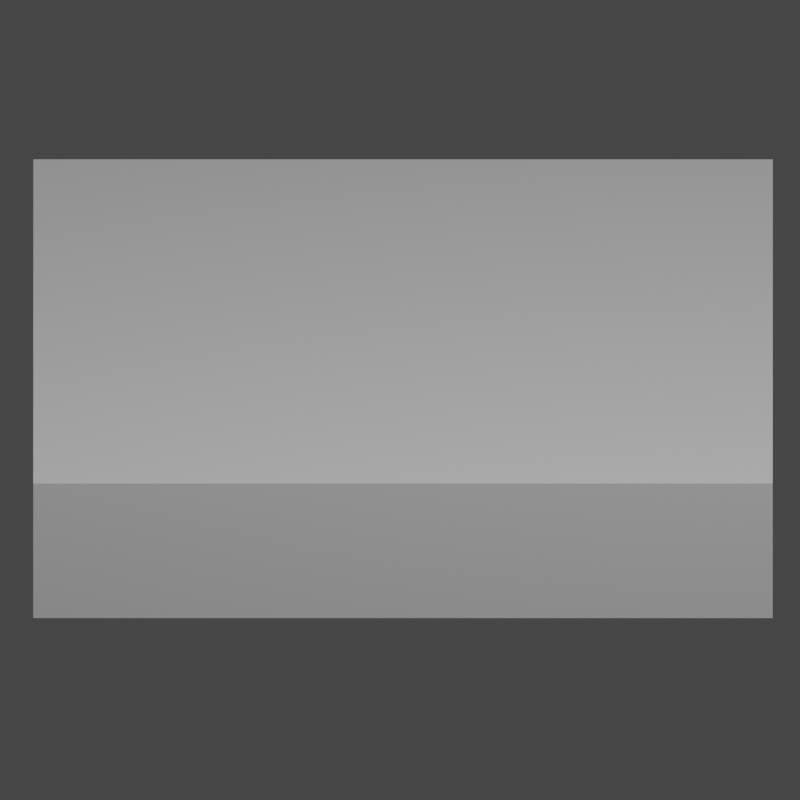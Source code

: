 # Source: tile_side.blend  (saved by Blender 2.80.75; exported with 4.5.12 LTS)
import bpy
from mathutils import Matrix  # noqa: F401  (used for matrix-valued properties, if any)

bpy.ops.wm.read_factory_settings(use_empty=True)
scene = bpy.context.scene
scene.name = 'Scene'

# ---- collections
col_collection = bpy.data.collections.new('Collection'); scene.collection.children.link(col_collection)

# ---- materials (node trees are filled in below, after node groups)
mat_material = bpy.data.materials.new('Material')
mat_material.alpha_threshold = 0.0
mat_material.use_transparent_shadow = False
mat_material.line_color = (0.0, 0.0, 0.0, 1.0)

# ---- material node trees
mat_material.use_nodes = True; mat_material.node_tree.nodes.clear()
_N = mat_material.node_tree.nodes; _L = mat_material.node_tree.links
n0 = _N.new('ShaderNodeOutputMaterial'); n0.name = 'Material Output'; n0.location = (300, 300)
n1 = _N.new('ShaderNodeBsdfPrincipled'); n1.name = 'Principled BSDF'; n1.location = (10, 300)
n1.distribution = 'GGX'
n1.subsurface_method = 'BURLEY'
n1.inputs[2].default_value = 0.4
n1.inputs[3].default_value = 1.45
n1.inputs[27].default_value = (0.0, 0.0, 0.0, 1.0)
n1.inputs[28].default_value = 1.0
_L.new(n1.outputs[0], n0.inputs[0])
n0.is_active_output = True

# ---- world
world_world = bpy.data.worlds.new('World'); scene.world = world_world
world_world.use_nodes = True; world_world.node_tree.nodes.clear()
_N = world_world.node_tree.nodes; _L = world_world.node_tree.links
n0 = _N.new('ShaderNodeOutputWorld'); n0.name = 'World Output'; n0.location = (300, 300)
n1 = _N.new('ShaderNodeBackground'); n1.name = 'Background'; n1.location = (10, 300)
n1.inputs[0].default_value = (0.05088, 0.05088, 0.05088, 1.0)
_L.new(n1.outputs[0], n0.inputs[0])
n0.is_active_output = True
world_world.color = (0.05088, 0.05088, 0.05088)
world_world.use_sun_shadow = False
world_world.sun_shadow_jitter_overblur = 0.0

# ---- cameras
cam_camera = bpy.data.cameras.new('Camera')
cam_camera.type = 'ORTHO'
cam_camera.clip_end = 100.0
cam_camera.ortho_scale = 2.164
cam_camera.shift_x = 1.588
cam_camera.shift_y = -1.261

# ---- lights
light_light = bpy.data.lights.new('Light', 'POINT')
light_light.transmission_factor = 0.0
light_light.energy = 1000.0
light_light.shadow_soft_size = 0.1
light_light.shadow_maximum_resolution = 0.006
light_light.use_absolute_resolution = True

# ---- meshes
me_cube = bpy.data.meshes.new('Cube')
me_cube.from_pydata([(1.0, 1.0, 1.0), (1.0, 1.0, -1.0), (1.0, -1.0, 1.0), (1.0, -1.0, -1.0), (-1.0, 1.0, 1.0), (-1.0, 1.0, -1.0), (-1.0, -1.0, 1.0), (-1.0, -1.0, -1.0)], [], [(0, 4, 6, 2), (3, 2, 6, 7), (7, 6, 4, 5), (5, 1, 3, 7), (1, 0, 2, 3), (5, 4, 0, 1)])
_uv = me_cube.uv_layers.new(name='UVMap')
_uv.uv.foreach_set('vector', [0.375, 0.0, 0.625, 0.0, 0.625, 0.25, 0.375, 0.25, 0.375, 0.25, 0.625, 0.25, 0.625, 0.5, 0.375, 0.5, 0.375, 0.5, 0.625, 0.5, 0.625, 0.75, 0.375, 0.75, 0.375, 0.75, 0.625, 0.75, 0.625, 1.0, 0.375, 1.0, 0.125, 0.5, 0.375, 0.5, 0.375, 0.75, 0.125, 0.75, 0.625, 0.5, 0.875, 0.5, 0.875, 0.75, 0.625, 0.75])
me_cube.materials.append(mat_material)
me_cube.use_remesh_preserve_volume = False
me_cube.use_remesh_preserve_attributes = False
me_cube.use_mirror_vertex_groups = False
me_cube.update()

# ---- objects
ob_cube = bpy.data.objects.new('Cube', me_cube)
ob_light = bpy.data.objects.new('Light', light_light)
ob_camera = bpy.data.objects.new('Camera', cam_camera)

# ---- transforms, parenting, visibility, modifiers, constraints
ob_cube.location = (0.0, 0.0, 0.0)
ob_cube.scale = (1.0, 1.0, 0.2025)
ob_cube.lock_rotations_4d = False
ob_cube.empty_display_type = 'ARROWS'
ob_cube.lineart.crease_threshold = 0.0
ob_light.location = (4.076, 1.005, 5.904)
ob_light.rotation_euler = (0.6503, 0.05522, 1.866)
ob_light.lock_rotations_4d = False
ob_light.empty_display_type = 'ARROWS'
ob_light.color = (0.0, 0.0, 0.0, 0.0)
ob_light.lineart.crease_threshold = 0.0
ob_camera.location = (13.04, -3.442, 9.362)
ob_camera.rotation_euler = (1.117, 6.283e-07, 1.571)
ob_camera.lock_rotations_4d = False
ob_camera.empty_display_type = 'ARROWS'
ob_camera.color = (0.0, 0.0, 0.0, 0.0)
ob_camera.display_type = 'WIRE'
ob_camera.lineart.crease_threshold = 0.0

# ---- collection membership
col_collection.objects.link(ob_cube)
col_collection.objects.link(ob_light)
col_collection.objects.link(ob_camera)

# ---- scene / render settings (as saved in the file)
scene.camera = ob_camera
scene.frame_start = 1; scene.frame_end = 250; scene.frame_set(1)
scene.render.engine = 'BLENDER_EEVEE_NEXT'
scene.render.resolution_x = 64
scene.render.resolution_y = 64
scene.render.film_transparent = True
scene.cycles.use_denoising = False
scene.cycles.samples = 128
scene.cycles.sampling_pattern = 'TABULATED_SOBOL'
scene.cycles.use_adaptive_sampling = False
scene.cycles.use_light_tree = False
scene.view_settings.view_transform = 'Filmic'
bpy.context.view_layer.update()
